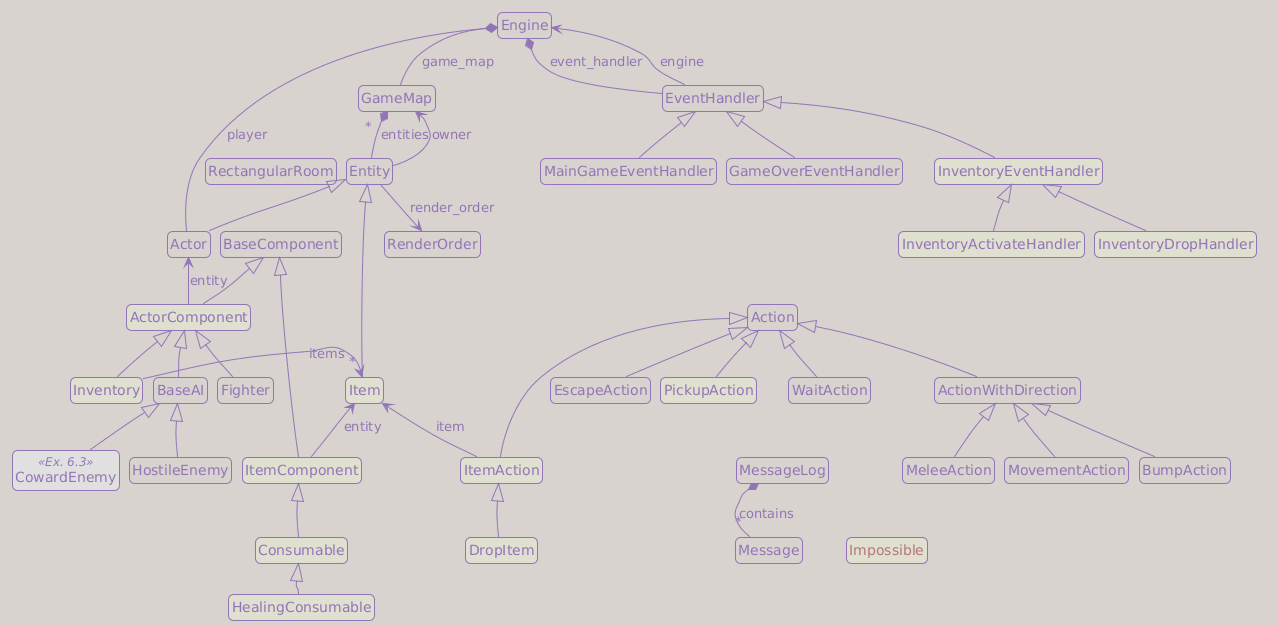

The diagram above was rendered by PlantUML. Its source (embedded in the PNG):
@startuml
!theme mimeograph

' top to bottom direction is the default, but keeping it makes the intent explicit.
top to bottom direction

' hide fields      ' same as attributes
' hide attributes  ' same as fields
' hide methods
' hide members     ' fields + methods
' hide stereotype

' hide class XXX
' hide interface XXX
' hide enum XXX
' hide << SomeStereotype>> XXX ' hide Serializable members
' hide SomeClassName XXX
' hide private XXX
' hide protected XXX
' hide package XXX

hide members

hide circle

'skinparam classAttributeIconSize 0
'skinparam defaultFontName "Segoe UI"
'skinparam classFontName "Segoe UI"
'skinparam classFontSize 10
'skinparam classAttributeFontSize 9
'skinparam shadowing true
skinparam roundcorner 10

skinparam noteFontSize 10
skinparam noteBorderThickness 1
skinparam noteMargin 2
skinparam notePadding 2

skinparam nodesep 10
skinparam ranksep 30

set namespaceSeparator none

'--------------------------------------
' Classes
'--------------------------------------


class "Engine" as game.engine.Engine {
}

class "GameMap" as game.map.game_map.GameMap {
}

class "EventHandler" as game.input_handlers.EventHandler {
}

class "Action" as game.actions.Action {
}

class "Entity" as game.entities.entity.Entity {
}

class "Actor" as game.entities.entity.Actor {
}

class "Item" as game.entities.entity.Item #e0e0d0 {
}

class "BaseComponent" as game.entities.components.base_component.BaseComponent {
}

class "MessageLog" as game.message_log.MessageLog {
}

class "Message" as game.message_log.Message {
}

class "RenderOrder" as game.entities.render_order.RenderOrder {
}

class "RectangularRoom" as game.map.map_generator.RectangularRoom {
}

class "<color:#b57674>Impossible</color>" as game.exceptions.Impossible #e0e0d0 {
}

class "MainGameEventHandler" as game.input_handlers.MainGameEventHandler {
}

class "GameOverEventHandler" as game.input_handlers.GameOverEventHandler {
}

class "InventoryEventHandler" as game.input_handlers.InventoryEventHandler #e0e0d0 {
}

class "InventoryActivateHandler" as game.input_handlers.InventoryActivateHandler #e0e0d0 {
}

class "InventoryDropHandler" as game.input_handlers.InventoryDropHandler #e0e0d0 {
}

class "ActionWithDirection" as game.actions.ActionWithDirection {
}

class "BumpAction" as game.actions.BumpAction {
}

class "MeleeAction" as game.actions.MeleeAction {
}

class "MovementAction" as game.actions.MovementAction {
}

class "EscapeAction" as game.actions.EscapeAction {
}

class "WaitAction" as game.actions.WaitAction {
}

class "PickupAction" as game.actions.PickupAction #e0e0d0 {
}

class "ItemAction" as game.actions.ItemAction #e0e0d0 {
}

class "DropItem" as game.actions.DropItem #e0e0d0 {
}

class "ActorComponent" as game.entities.components.base_component.ActorComponent #e0e0d0 {
}

class "Fighter" as game.entities.components.fighter.Fighter {
}

class "Inventory" as game.entities.components.inventory.Inventory #e0e0d0 {
}

class "BaseAI" as game.entities.components.ai.BaseAI {
}

class "HostileEnemy" as game.entities.components.ai.HostileEnemy {
}

class "CowardEnemy" as game.entities.components.ai.CowardEnemy <<Ex. 6.3>> #e0e0e0 {
}

class "ItemComponent" as game.entities.components.base_component.ItemComponent #e0e0d0 {
}

class "Consumable" as game.entities.components.consumable.Consumable #e0e0d0 {
}

class "HealingConsumable" as game.entities.components.consumable.HealingConsumable #e0e0d0 {
}

'--------------------------------------
' Relations
'--------------------------------------

' Inheritance: base class first, derived class second.
game.actions.Action <|-- game.actions.ActionWithDirection
game.actions.ActionWithDirection <|-- game.actions.BumpAction
game.actions.ActionWithDirection <|-- game.actions.MeleeAction
game.actions.ActionWithDirection <|-- game.actions.MovementAction
game.actions.Action <|-- game.actions.EscapeAction
game.actions.Action <|-- game.actions.WaitAction
game.actions.Action <|-- game.actions.PickupAction
game.actions.Action <|-- game.actions.ItemAction
game.actions.ItemAction <|-- game.actions.DropItem

game.entities.entity.Entity <|-- game.entities.entity.Actor
game.entities.entity.Entity <|-- game.entities.entity.Item

game.entities.components.base_component.BaseComponent <|-- game.entities.components.base_component.ActorComponent
game.entities.components.base_component.ActorComponent <|-- game.entities.components.fighter.Fighter
game.entities.components.base_component.ActorComponent <|-- game.entities.components.ai.BaseAI
game.entities.components.base_component.ActorComponent <|-- game.entities.components.inventory.Inventory
game.entities.components.ai.BaseAI <|-- game.entities.components.ai.HostileEnemy
game.entities.components.ai.BaseAI <|-- game.entities.components.ai.CowardEnemy

game.entities.components.base_component.BaseComponent <|-- game.entities.components.base_component.ItemComponent
game.entities.components.base_component.ItemComponent <|-- game.entities.components.consumable.Consumable
game.entities.components.consumable.Consumable <|-- game.entities.components.consumable.HealingConsumable

game.input_handlers.EventHandler <|-- game.input_handlers.MainGameEventHandler
game.input_handlers.EventHandler <|-- game.input_handlers.GameOverEventHandler
game.input_handlers.EventHandler <|-- game.input_handlers.InventoryEventHandler
game.input_handlers.InventoryEventHandler <|-- game.input_handlers.InventoryActivateHandler
game.input_handlers.InventoryEventHandler <|-- game.input_handlers.InventoryDropHandler

' Ownership / references / associations.
game.engine.Engine *-- game.map.game_map.GameMap : game_map
game.engine.Engine *-- game.entities.entity.Actor : player
game.engine.Engine *-- game.input_handlers.EventHandler : event_handler
game.input_handlers.EventHandler -up-> game.engine.Engine : engine

game.map.game_map.GameMap "  *  " *-- game.entities.entity.Entity : entities
game.entities.entity.Entity -up-> game.map.game_map.GameMap : owner
game.entities.entity.Entity --> game.entities.render_order.RenderOrder : render_order

game.entities.components.base_component.ActorComponent -up-> game.entities.entity.Actor : entity
game.entities.components.base_component.ItemComponent -up-> game.entities.entity.Item : entity
game.entities.components.inventory.Inventory -right-> " * " game.entities.entity.Item : items
game.actions.ItemAction -up-> game.entities.entity.Item : item

' MessageLog contains many Message objects and creates them.
game.message_log.MessageLog *-- "*" game.message_log.Message : contains

'--------------------------------------
' Layout hints
'--------------------------------------

' Engine should be the top anchor. Keep the main roots under it.
game.engine.Engine -[hidden]down- game.map.game_map.GameMap
game.engine.Engine -[hidden]down- game.input_handlers.EventHandler
game.engine.Engine -[hidden]down- game.actions.Action
game.engine.Engine -[hidden]down- game.message_log.MessageLog
game.engine.Engine -[hidden]down- game.exceptions.Impossible

' Main second row, left to right.
game.map.game_map.GameMap -[hidden]right- game.input_handlers.EventHandler
game.input_handlers.EventHandler -[hidden]right- game.actions.Action
game.actions.Action -[hidden]right- game.message_log.MessageLog

' Map and entity/component columns.
game.map.game_map.GameMap -[hidden]down- game.entities.entity.Entity
game.map.game_map.GameMap -[hidden]down- game.map.map_generator.RectangularRoom
game.entities.entity.Entity -[hidden]right- game.entities.components.base_component.BaseComponent
game.entities.entity.Entity -[hidden]down- game.entities.entity.Actor
game.entities.entity.Entity -[hidden]down- game.entities.entity.Item
game.entities.entity.Entity -[hidden]down- game.entities.render_order.RenderOrder

' Inheritance trees: keep base classes above derived classes.
game.actions.Action -[hidden]down- game.actions.ActionWithDirection
game.actions.Action -[hidden]down- game.actions.WaitAction
game.actions.Action -[hidden]down- game.actions.EscapeAction
game.actions.Action -[hidden]down- game.actions.PickupAction
game.actions.Action -[hidden]down- game.actions.ItemAction
game.actions.Action -[hidden]down- game.exceptions.Impossible

game.entities.entity.Item -[hidden]down- game.actions.ItemAction
game.actions.ItemAction -[hidden]down- game.actions.DropItem

game.actions.ActionWithDirection -[hidden]down- game.actions.BumpAction
game.actions.ActionWithDirection -[hidden]down- game.actions.MeleeAction
game.actions.ActionWithDirection -[hidden]down- game.actions.MovementAction

game.input_handlers.InventoryDropHandler -[hidden]down- game.actions.Action

game.entities.components.base_component.BaseComponent -[hidden]down- game.entities.components.base_component.ItemComponent
game.entities.components.base_component.BaseComponent -[hidden]down- game.entities.components.base_component.ActorComponent

game.entities.components.base_component.ActorComponent -[hidden]down- game.entities.components.fighter.Fighter
game.entities.components.base_component.ActorComponent -[hidden]down- game.entities.components.inventory.Inventory
game.entities.components.base_component.ActorComponent -[hidden]down- game.entities.components.ai.BaseAI

game.entities.components.ai.BaseAI -[hidden]down- game.entities.components.ai.CowardEnemy
game.entities.components.ai.BaseAI -[hidden]down- game.entities.components.ai.HostileEnemy

game.entities.components.base_component.ItemComponent -[hidden]down- game.entities.components.consumable.Consumable
game.entities.components.consumable.Consumable -[hidden]down- game.entities.components.consumable.HealingConsumable

game.input_handlers.EventHandler -[hidden]down- game.input_handlers.GameOverEventHandler
game.input_handlers.EventHandler -[hidden]down- game.input_handlers.MainGameEventHandler
game.input_handlers.EventHandler -[hidden]down- game.input_handlers.InventoryEventHandler

game.input_handlers.InventoryEventHandler -[hidden]down- game.input_handlers.InventoryActivateHandler
game.input_handlers.InventoryEventHandler -[hidden]down- game.input_handlers.InventoryDropHandler

' MessageLog should be above the messages
game.message_log.MessageLog -[hidden]down- game.message_log.Message
game.actions.WaitAction -[hidden]down- game.message_log.MessageLog

game.message_log.MessageLog -[hidden]down- game.exceptions.Impossible
@enduml